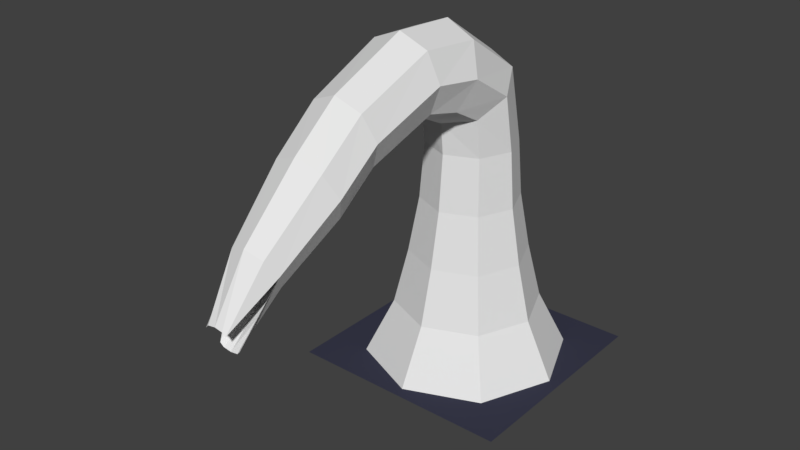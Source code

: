 # Source: sea-serpent.blend  (saved by Blender 2.77.0; exported with 4.5.12 LTS)
import bpy
from mathutils import Matrix  # noqa: F401  (used for matrix-valued properties, if any)

bpy.ops.wm.read_factory_settings(use_empty=True)
scene = bpy.context.scene
scene.name = 'Scene'

# ---- collections
col_collection_1 = bpy.data.collections.new('Collection 1'); scene.collection.children.link(col_collection_1)

# ---- materials (node trees are filled in below, after node groups)
mat_water = bpy.data.materials.new('Water')
mat_water.alpha_threshold = 0.0
mat_water.use_transparent_shadow = False
mat_water.diffuse_color = (0.04067, 0.04221, 0.06998, 1.0)
mat_water.roughness = 0.5
mat_water.specular_intensity = 1.0

# ---- material node trees

# ---- world
world_world = bpy.data.worlds.new('World'); scene.world = world_world
world_world.color = (0.05088, 0.05088, 0.05088)
world_world.use_sun_shadow = False
world_world.sun_shadow_jitter_overblur = 0.0
world_world.cycles.sampling_method = 'MANUAL'

# ---- meshes
me_circle = bpy.data.meshes.new('Circle')
me_circle.from_pydata([(0.0, 1.0, 0.0), (-0.7071, 0.7071, 0.0), (-1.0, -4.371e-08, 0.0), (-0.7071, -0.7071, 0.0), (8.742e-08, -1.0, 0.0), (0.7071, -0.7071, 0.0), (1.0, 1.192e-08, 0.0), (0.7071, 0.7071, 0.0), (6.557e-09, 0.72, 0.5556), (-0.5091, 0.5091, 0.5556), (-0.72, -2.939e-08, 0.5556), (-0.5091, -0.5091, 0.5556), (6.95e-08, -0.72, 0.5556), (0.5091, -0.5091, 0.5556), (0.72, 1.067e-08, 0.5556), (0.5091, 0.5091, 0.5556), (1.515e-08, 0.5832, 1.111), (-0.4124, 0.4124, 1.111), (-0.5832, -2.388e-08, 1.111), (-0.4124, -0.4124, 1.111), (6.613e-08, -0.5832, 1.111), (0.4124, -0.4124, 1.111), (0.5832, 8.57e-09, 1.111), (0.4124, 0.4124, 1.111), (2.106e-08, 0.4811, 1.667), (-0.3402, 0.3402, 1.667), (-0.4811, -1.97e-08, 1.667), (-0.3402, -0.3402, 1.667), (6.313e-08, -0.4811, 1.667), (0.3402, -0.3402, 1.667), (0.4811, 7.07e-09, 1.667), (0.3402, 0.3402, 1.667), (2.254e-08, 0.4374, 2.222), (-0.3093, 0.3093, 2.222), (-0.4374, -1.791e-08, 2.222), (-0.3093, -0.3093, 2.222), (6.077e-08, -0.4374, 2.222), (0.3093, -0.3093, 2.222), (0.4374, 6.427e-09, 2.222), (0.3093, 0.3093, 2.222), (2.254e-08, 0.2472, 3.029), (-0.3093, 0.1422, 2.955), (-0.4374, -0.1111, 2.778), (-0.3093, -0.3645, 2.6), (6.077e-08, -0.4694, 2.527), (0.3093, -0.3645, 2.6), (0.4374, -0.1111, 2.778), (0.3093, 0.1422, 2.955), (2.254e-08, -0.406, 3.467), (-0.3093, -0.4498, 3.346), (-0.4374, -0.5556, 3.056), (-0.3093, -0.6613, 2.765), (6.077e-08, -0.7052, 2.645), (0.3093, -0.6613, 2.765), (0.4374, -0.5556, 3.056), (0.3093, -0.4498, 3.346), (2.401e-08, -1.034, 3.503), (-0.2784, -1.024, 3.388), (-0.3937, -1.0, 3.111), (-0.2784, -0.9757, 2.834), (5.842e-08, -0.9657, 2.719), (0.2784, -0.9757, 2.834), (0.3937, -1.0, 3.111), (0.2784, -1.024, 3.388), (2.459e-08, -1.814, 3.176), (-0.2505, -1.787, 3.075), (-0.3543, -1.722, 2.833), (-0.2505, -1.657, 2.591), (5.556e-08, -1.631, 2.491), (0.2505, -1.657, 2.591), (0.3543, -1.722, 2.833), (0.2505, -1.787, 3.075), (-0.3397, -2.135, 2.503), (-0.2402, -2.041, 2.286), (2.528e-08, -2.269, 2.81), (-0.2402, -2.23, 2.72), (0.2402, -2.23, 2.72), (0.2402, -2.041, 2.286), (0.3397, -2.135, 2.503), (5.497e-08, -2.002, 2.196), (0.1704, -2.471, 2.447), (-0.2409, -2.72, 2.054), (-0.1704, -2.638, 1.907), (2.745e-08, -2.836, 2.261), (-0.1704, -2.802, 2.201), (0.1704, -2.802, 2.201), (0.1704, -2.638, 1.907), (0.2409, -2.72, 2.054), (4.851e-08, -2.604, 1.846), (-0.1073, -3.044, 1.504), (-0.07586, -3.04, 1.471), (2.87e-08, -3.172, 1.743), (-0.07586, -3.171, 1.729), (0.07586, -3.171, 1.729), (0.07586, -3.04, 1.471), (0.1073, -3.044, 1.504), (3.807e-08, -3.038, 1.458), (-0.1073, -3.166, 1.697), (0.1073, -3.166, 1.697)], [(80, 76)], [(2, 1, 9, 10), (7, 6, 14, 15), (5, 4, 12, 13), (3, 2, 10, 11), (1, 0, 8, 9), (0, 7, 15, 8), (6, 5, 13, 14), (4, 3, 11, 12), (13, 12, 20, 21), (11, 10, 18, 19), (9, 8, 16, 17), (8, 15, 23, 16), (14, 13, 21, 22), (12, 11, 19, 20), (10, 9, 17, 18), (15, 14, 22, 23), (23, 22, 30, 31), (21, 20, 28, 29), (19, 18, 26, 27), (17, 16, 24, 25), (16, 23, 31, 24), (22, 21, 29, 30), (20, 19, 27, 28), (18, 17, 25, 26), (30, 29, 37, 38), (28, 27, 35, 36), (26, 25, 33, 34), (31, 30, 38, 39), (29, 28, 36, 37), (27, 26, 34, 35), (25, 24, 32, 33), (24, 31, 39, 32), (33, 32, 40, 41), (32, 39, 47, 40), (38, 37, 45, 46), (36, 35, 43, 44), (34, 33, 41, 42), (39, 38, 46, 47), (37, 36, 44, 45), (35, 34, 42, 43), (47, 46, 54, 55), (45, 44, 52, 53), (43, 42, 50, 51), (41, 40, 48, 49), (40, 47, 55, 48), (46, 45, 53, 54), (44, 43, 51, 52), (42, 41, 49, 50), (50, 49, 57, 58), (55, 54, 62, 63), (53, 52, 60, 61), (51, 50, 58, 59), (49, 48, 56, 57), (48, 55, 63, 56), (54, 53, 61, 62), (52, 51, 59, 60), (56, 63, 71, 64), (62, 61, 69, 70), (60, 59, 67, 68), (58, 57, 65, 66), (63, 62, 70, 71), (61, 60, 68, 69), (59, 58, 66, 67), (57, 56, 64, 65), (69, 68, 79, 77), (71, 70, 78, 76), (66, 65, 75, 72), (68, 67, 73, 79), (70, 69, 77, 78), (64, 71, 76, 74), (65, 64, 74, 75), (67, 66, 72, 73), (77, 79, 88, 86), (73, 72, 81, 82), (74, 76, 85, 83), (79, 73, 82, 88), (76, 78, 87, 85), (75, 74, 83, 84), (78, 77, 86, 87), (72, 75, 84, 81), (81, 84, 92, 97), (86, 88, 96, 94), (82, 81, 89, 90), (83, 85, 93, 91), (88, 82, 90, 96), (85, 87, 98, 93), (84, 83, 91, 92), (87, 86, 94, 95)])
me_circle.use_remesh_preserve_volume = False
me_circle.use_remesh_preserve_attributes = False
me_circle.use_mirror_vertex_groups = False
me_circle.update()
me_plane = bpy.data.meshes.new('Plane')
me_plane.from_pydata([(-1.0, -1.0, 0.0), (1.0, -1.0, 0.0), (-1.0, 1.0, 0.0), (1.0, 1.0, 0.0), (-1.0, 0.0, 0.0), (0.0, -1.0, 0.0), (1.0, 0.0, 0.0), (0.0, 1.0, 0.0), (0.0, 0.0, 0.0), (-1.0, -0.5, 0.0), (0.5, -1.0, 0.0), (1.0, 0.5, 0.0), (-0.5, 1.0, 0.0), (-1.0, 0.5, 0.0), (-0.5, -1.0, 0.0), (1.0, -0.5, 0.0), (0.5, 1.0, 0.0), (0.0, 0.5, 0.0), (0.0, -0.5, 0.0), (-0.5, 0.0, 0.0), (0.5, 0.0, 0.0), (0.5, -0.5, 0.0), (-0.5, -0.5, 0.0), (-0.5, 0.5, 0.0), (0.5, 0.5, 0.0)], [], [(24, 11, 3, 16), (23, 17, 7, 12), (22, 18, 8, 19), (21, 15, 6, 20), (18, 21, 20, 8), (5, 10, 21, 18), (10, 1, 15, 21), (9, 22, 19, 4), (0, 14, 22, 9), (14, 5, 18, 22), (13, 23, 12, 2), (4, 19, 23, 13), (19, 8, 17, 23), (17, 24, 16, 7), (8, 20, 24, 17), (20, 6, 11, 24)])
me_plane.materials.append(mat_water)
me_plane.use_remesh_preserve_volume = False
me_plane.use_remesh_preserve_attributes = False
me_plane.use_mirror_vertex_groups = False
me_plane.update()

# ---- objects
ob_circle = bpy.data.objects.new('Circle', me_circle)
ob_plane = bpy.data.objects.new('Plane', me_plane)

# ---- transforms, parenting, visibility, modifiers, constraints
ob_circle.location = (0.0, 0.0, 0.0)
ob_circle.scale = (1.8, 1.8, 1.8)
ob_circle.lineart.crease_threshold = 0.0
ob_plane.location = (0.0, 0.0, 0.0)
ob_plane.scale = (2.0, 2.0, 1.0)
ob_plane.lineart.crease_threshold = 0.0

# ---- collection membership
col_collection_1.objects.link(ob_circle)
col_collection_1.objects.link(ob_plane)

# ---- scene / render settings (as saved in the file)
scene.frame_start = 1; scene.frame_end = 250; scene.frame_set(1)
scene.render.engine = 'BLENDER_EEVEE_NEXT'
scene.render.resolution_percentage = 50
scene.render.dither_intensity = 0.0
scene.cycles.use_denoising = False
scene.cycles.samples = 128
scene.cycles.sampling_pattern = 'TABULATED_SOBOL'
scene.cycles.light_sampling_threshold = 0.0
scene.cycles.use_adaptive_sampling = False
scene.cycles.use_light_tree = False
scene.cycles.blur_glossy = 0.0
scene.cycles.sample_clamp_indirect = 0.0
scene.view_settings.view_transform = 'Standard'
bpy.context.view_layer.update()

# ---- added for rendering (the .blend has no active camera and no usable light): camera, sun
cam_auto = bpy.data.cameras.new('AutoCamera')
cam_auto.lens = 50.0
cam_auto.sensor_width = 36.0
cam_auto.clip_end = 1000.0
ob_auto_camera = bpy.data.objects.new('AutoCamera', cam_auto)
scene.collection.objects.link(ob_auto_camera)
ob_auto_camera.location = (9.931, -13.7723, 11.0977)
ob_auto_camera.rotation_euler = (1.09748, -7.21219e-08, 0.694738)
scene.camera = ob_auto_camera
light_auto_sun = bpy.data.lights.new('AutoSun', 'SUN')
light_auto_sun.energy = 3.0
light_auto_sun.angle = 0.0523599
ob_auto_sun = bpy.data.objects.new('AutoSun', light_auto_sun)
scene.collection.objects.link(ob_auto_sun)
ob_auto_sun.rotation_euler = (0.872665, 0.174533, 0.523599)
bpy.context.view_layer.update()
